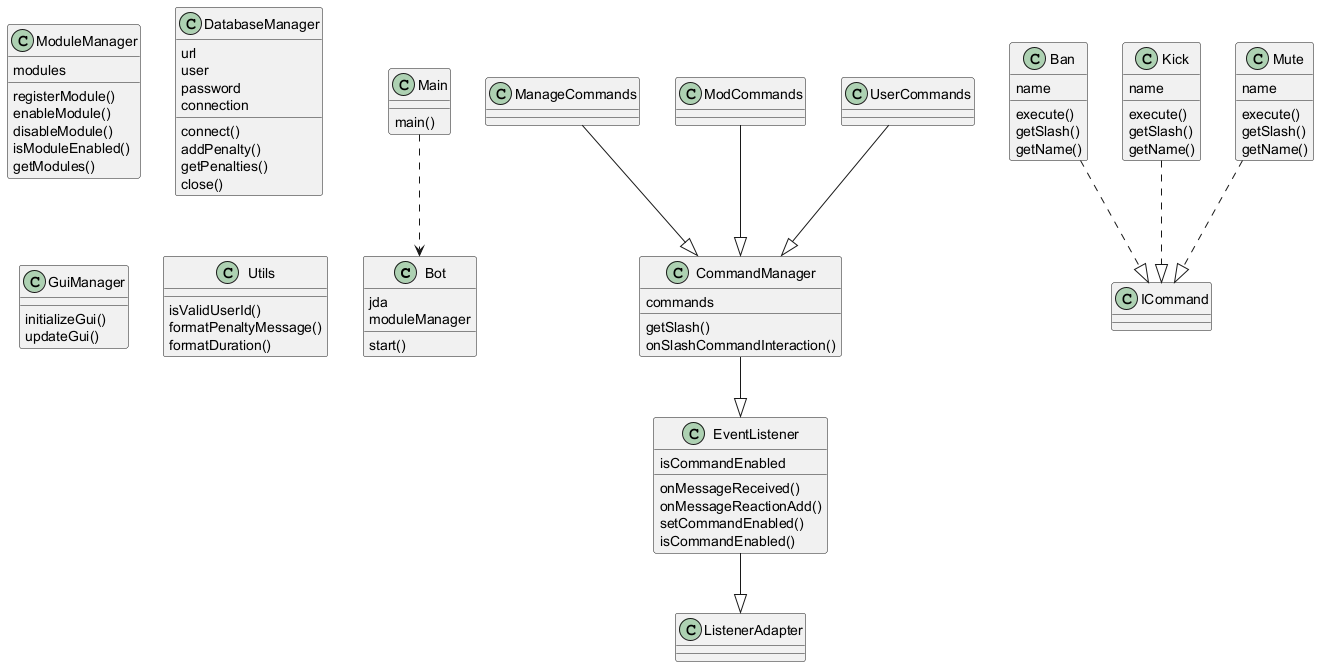

The diagram above was rendered by PlantUML. Its source (embedded in the PNG):
@startuml diagrama
class Bot {
  jda
  moduleManager
  start()
}
class Main {
  main()
}
Main ..> Bot
class ModuleManager {
  modules
  registerModule()
  enableModule()
  disableModule()
  isModuleEnabled()
  getModules()
}
class CommandManager {
  commands
  getSlash()
  onSlashCommandInteraction()
}
CommandManager --|> EventListener
class ManageCommands {
}
ManageCommands --|> CommandManager
class ModCommands {
}
ModCommands --|> CommandManager
class UserCommands {
}
UserCommands --|> CommandManager
class Ban {
  name
  execute()
  getSlash()
  getName()
}
Ban ..|> ICommand
class Kick {
  name
  execute()
  getSlash()
  getName()
}
Kick ..|> ICommand
class Mute {
  name
  execute()
  getSlash()
  getName()
}
Mute ..|> ICommand
class DatabaseManager {
  url
  user
  password
  connection
  connect()
  addPenalty()
  getPenalties()
  close()
}
class EventListener {
  isCommandEnabled
  onMessageReceived()
  onMessageReactionAdd()
  setCommandEnabled()
  isCommandEnabled()
}
EventListener --|> ListenerAdapter
class GuiManager {
  initializeGui()
  updateGui()
}
class Utils {
  isValidUserId()
  formatPenaltyMessage()
  formatDuration()
}
@enduml